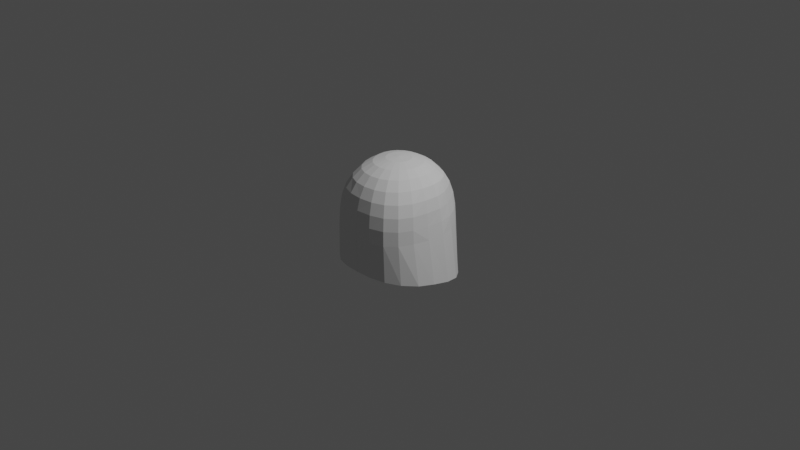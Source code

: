 # Source: 01_Mando_Helmet.blend  (saved by Blender 2.80.75; exported with 4.5.12 LTS)
import bpy
from mathutils import Matrix  # noqa: F401  (used for matrix-valued properties, if any)

bpy.ops.wm.read_factory_settings(use_empty=True)
scene = bpy.context.scene
scene.name = 'Scene'

# ---- collections
col_collection = bpy.data.collections.new('Collection'); scene.collection.children.link(col_collection)

# ---- world
world_world = bpy.data.worlds.new('World'); scene.world = world_world
world_world.use_nodes = True; world_world.node_tree.nodes.clear()
_N = world_world.node_tree.nodes; _L = world_world.node_tree.links
n0 = _N.new('ShaderNodeOutputWorld'); n0.name = 'World Output'; n0.location = (300, 300)
n1 = _N.new('ShaderNodeBackground'); n1.name = 'Background'; n1.location = (10, 300)
n1.inputs[0].default_value = (0.05088, 0.05088, 0.05088, 1.0)
_L.new(n1.outputs[0], n0.inputs[0])
n0.is_active_output = True
world_world.color = (0.05088, 0.05088, 0.05088)
world_world.use_sun_shadow = False
world_world.sun_shadow_jitter_overblur = 0.0

# ---- cameras
cam_camera = bpy.data.cameras.new('Camera')
cam_camera.clip_end = 100.0
cam_camera.ortho_scale = 7.314

# ---- lights
light_light = bpy.data.lights.new('Light', 'POINT')
light_light.transmission_factor = 0.0
light_light.energy = 1000.0
light_light.shadow_soft_size = 0.1
light_light.shadow_maximum_resolution = 0.006
light_light.use_absolute_resolution = True

# ---- meshes
me_sphere_001 = bpy.data.meshes.new('Sphere.001')
me_sphere_001.from_pydata([(0.0, 0.3496, 0.9118), (0.0, 0.5, 0.8261), (0.002693, 0.7086, 0.5474), (0.003786, 0.7777, 0.1853), (0.003586, 0.7823, -0.01002), (0.0001907, -0.1951, 0.9601), (0.0006235, -0.3815, 0.916), (0.001236, -0.5382, 0.8322), (0.001933, -0.6578, 0.7101), (0.002605, -0.7407, 0.5611), (0.003146, -0.7906, 0.3908), (0.00347, -0.814, 0.2052), (0.003527, -0.8191, -0.01392), (-0.05363, -0.1873, 0.9601), (-0.1029, -0.3665, 0.9159), (-0.1463, -0.5188, 0.832), (-0.1827, -0.636, 0.7097), (-0.2115, -0.7182, 0.5604), (-0.2325, -0.769, 0.3898), (-0.2449, -0.7942, 0.204), (-0.2492, -0.8009, -0.01442), (-0.1023, -0.1645, 0.96), (-0.1948, -0.3219, 0.9157), (-0.2746, -0.4602, 0.8316), (-0.3403, -0.5685, 0.7087), (-0.3942, -0.647, 0.5588), (-0.4318, -0.6967, 0.3877), (-0.4518, -0.7224, 0.2014), (-0.4588, -0.7297, -0.01396), (-0.1422, -0.129, 0.9599), (-0.269, -0.2507, 0.9152), (-0.3765, -0.3628, 0.831), (-0.4638, -0.4536, 0.7077), (-0.537, -0.5202, 0.5571), (-0.5823, -0.5631, 0.3849), (-0.6033, -0.5855, 0.1976), (-0.6131, -0.5919, -0.01249), (-0.1707, -0.08376, 0.9597), (-0.3217, -0.1606, 0.9146), (-0.4481, -0.2317, 0.8304), (-0.5472, -0.2936, 0.7071), (-0.6249, -0.3401, 0.5555), (-0.6717, -0.3705, 0.3818), (-0.6941, -0.3868, 0.1933), (-0.707, -0.3912, -0.01056), (4.172e-06, -0.003907, 0.9724), (-0.1857, -0.0327, 0.9595), (-0.35, -0.06031, 0.914), (-0.4873, -0.08593, 0.8297), (-0.5918, -0.1087, 0.7065), (-0.6639, -0.1267, 0.5542), (-0.7072, -0.14, 0.3797), (-0.7331, -0.1479, 0.1893), (-0.7594, -0.148, -0.01312), (-0.1863, 0.02005, 0.9593), (-0.3524, 0.0421, 0.9136), (-0.4925, 0.06126, 0.8289), (-0.6009, 0.07678, 0.7052), (-0.6729, 0.08854, 0.5526), (-0.7169, 0.09703, 0.3778), (-0.7481, 0.1039, 0.1872), (-0.7753, 0.1101, -0.01284), (-0.1722, 0.07035, 0.9591), (-0.3279, 0.1388, 0.9131), (-0.4619, 0.1991, 0.828), (-0.5682, 0.2493, 0.7036), (-0.6266, 0.2812, 0.5507), (-0.6611, 0.3045, 0.3758), (-0.6938, 0.3256, 0.1866), (-0.7102, 0.3382, -0.009471), (-0.1442, 0.1144, 0.9588), (-0.2771, 0.223, 0.9125), (-0.3941, 0.3184, 0.827), (-0.4866, 0.3963, 0.7019), (-0.5298, 0.4459, 0.549), (-0.557, 0.4838, 0.3745), (-0.5872, 0.5118, 0.1858), (-0.6003, 0.5259, -0.009621), (-0.1041, 0.1489, 0.9585), (-0.202, 0.2888, 0.912), (-0.2901, 0.4117, 0.8262), (-0.3645, 0.5152, 0.7007), (-0.4048, 0.5957, 0.5473), (-0.4359, 0.645, 0.3731), (-0.4617, 0.6651, 0.185), (-0.4708, 0.6741, -0.01031), (-0.05477, 0.1713, 0.9584), (-0.1072, 0.332, 0.9116), (-0.1553, 0.4734, 0.8257), (-0.196, 0.5945, 0.7002), (-0.2238, 0.6867, 0.5467), (-0.2449, 0.7385, 0.3723), (-0.2607, 0.7605, 0.1842), (-0.266, 0.766, -0.01103), (0.0, 0.1798, 0.9585), (5.999e-05, 0.6252, 0.7007), (0.004429, 0.7545, 0.3733), (0.0006128, 0.8237, -0.8665), (0.003527, -0.8052, -0.5626), (-0.2498, -0.7875, -0.5671), (-0.4662, -0.7176, -0.5826), (-0.651, -0.5778, -0.6096), (-0.7914, -0.3729, -0.6405), (-0.8531, -0.1317, -0.6768), (-0.8714, 0.1282, -0.7242), (-0.8046, 0.3646, -0.7767), (-0.658, 0.5565, -0.8209), (-0.4961, 0.7137, -0.844), (-0.2764, 0.811, -0.8581)], [], [(8, 7, 15, 16), (9, 8, 16, 17), (10, 9, 17, 18), (11, 10, 18, 19), (12, 11, 19, 20), (5, 45, 13), (6, 5, 13, 14), (7, 6, 14, 15), (20, 19, 27, 28), (13, 45, 21), (14, 13, 21, 22), (15, 14, 22, 23), (16, 15, 23, 24), (17, 16, 24, 25), (18, 17, 25, 26), (19, 18, 26, 27), (24, 23, 31, 32), (25, 24, 32, 33), (26, 25, 33, 34), (27, 26, 34, 35), (28, 27, 35, 36), (21, 45, 29), (22, 21, 29, 30), (23, 22, 30, 31), (29, 45, 37), (30, 29, 37, 38), (31, 30, 38, 39), (32, 31, 39, 40), (33, 32, 40, 41), (34, 33, 41, 42), (35, 34, 42, 43), (41, 40, 49, 50), (42, 41, 50, 51), (43, 42, 51, 52), (37, 45, 46), (38, 37, 46, 47), (39, 38, 47, 48), (40, 39, 48, 49), (46, 45, 54), (47, 46, 54, 55), (48, 47, 55, 56), (49, 48, 56, 57), (50, 49, 57, 58), (51, 50, 58, 59), (52, 51, 59, 60), (53, 52, 60, 61), (58, 57, 65, 66), (59, 58, 66, 67), (60, 59, 67, 68), (61, 60, 68, 69), (54, 45, 62), (55, 54, 62, 63), (56, 55, 63, 64), (57, 56, 64, 65), (63, 62, 70, 71), (64, 63, 71, 72), (65, 64, 72, 73), (66, 65, 73, 74), (67, 66, 74, 75), (68, 67, 75, 76), (69, 68, 76, 77), (62, 45, 70), (75, 74, 82, 83), (76, 75, 83, 84), (77, 76, 84, 85), (70, 45, 78), (71, 70, 78, 79), (72, 71, 79, 80), (73, 72, 80, 81), (74, 73, 81, 82), (80, 79, 87, 88), (81, 80, 88, 89), (82, 81, 89, 90), (83, 82, 90, 91), (84, 83, 91, 92), (85, 84, 92, 93), (78, 45, 86), (79, 78, 86, 87), (92, 91, 96, 3), (93, 92, 3, 4), (86, 45, 94), (87, 86, 94, 0), (88, 87, 0, 1), (89, 88, 1, 95), (90, 89, 95, 2), (91, 90, 2, 96), (36, 35, 43, 44), (43, 52, 53, 44), (61, 69, 105, 104), (69, 77, 106, 105), (93, 4, 97, 108), (44, 53, 103, 102), (77, 85, 107, 106), (36, 44, 102, 101), (28, 36, 101, 100), (53, 61, 104, 103), (20, 28, 100, 99), (85, 93, 108, 107), (12, 20, 99, 98)])
_uv = me_sphere_001.uv_layers.new(name='UVMap')
_uv.uv.foreach_set('vector', [0.2273, 0.75, 0.2273, 0.8125, 0.1818, 0.8125, 0.1818, 0.75, 0.2273, 0.6875, 0.2273, 0.75, 0.1818, 0.75, 0.1818, 0.6875, 0.2273, 0.625, 0.2273, 0.6875, 0.1818, 0.6875, 0.1818, 0.625, 0.2273, 0.5625, 0.2273, 0.625, 0.1818, 0.625, 0.1818, 0.5625, 0.2273, 0.5, 0.2273, 0.5625, 0.1818, 0.5625, 0.1818, 0.5, 0.2273, 0.9375, 0.2045, 1.0, 0.1818, 0.9375, 0.2273, 0.875, 0.2273, 0.9375, 0.1818, 0.9375, 0.1818, 0.875, 0.2273, 0.8125, 0.2273, 0.875, 0.1818, 0.875, 0.1818, 0.8125, 0.1818, 0.5, 0.1818, 0.5625, 0.1364, 0.5625, 0.1364, 0.5, 0.1818, 0.9375, 0.1591, 1.0, 0.1364, 0.9375, 0.1818, 0.875, 0.1818, 0.9375, 0.1364, 0.9375, 0.1364, 0.875, 0.1818, 0.8125, 0.1818, 0.875, 0.1364, 0.875, 0.1364, 0.8125, 0.1818, 0.75, 0.1818, 0.8125, 0.1364, 0.8125, 0.1364, 0.75, 0.1818, 0.6875, 0.1818, 0.75, 0.1364, 0.75, 0.1364, 0.6875, 0.1818, 0.625, 0.1818, 0.6875, 0.1364, 0.6875, 0.1364, 0.625, 0.1818, 0.5625, 0.1818, 0.625, 0.1364, 0.625, 0.1364, 0.5625, 0.1364, 0.75, 0.1364, 0.8125, 0.09091, 0.8125, 0.09091, 0.75, 0.1364, 0.6875, 0.1364, 0.75, 0.09091, 0.75, 0.09091, 0.6875, 0.1364, 0.625, 0.1364, 0.6875, 0.09091, 0.6875, 0.09091, 0.625, 0.1364, 0.5625, 0.1364, 0.625, 0.09091, 0.625, 0.09091, 0.5625, 0.1364, 0.5, 0.1364, 0.5625, 0.09091, 0.5625, 0.09091, 0.5, 0.1364, 0.9375, 0.1136, 1.0, 0.09091, 0.9375, 0.1364, 0.875, 0.1364, 0.9375, 0.09091, 0.9375, 0.09091, 0.875, 0.1364, 0.8125, 0.1364, 0.875, 0.09091, 0.875, 0.09091, 0.8125, 0.09091, 0.9375, 0.06818, 1.0, 0.04545, 0.9375, 0.09091, 0.875, 0.09091, 0.9375, 0.04545, 0.9375, 0.04545, 0.875, 0.09091, 0.8125, 0.09091, 0.875, 0.04545, 0.875, 0.04545, 0.8125, 0.09091, 0.75, 0.09091, 0.8125, 0.04545, 0.8125, 0.04545, 0.75, 0.09091, 0.6875, 0.09091, 0.75, 0.04545, 0.75, 0.04545, 0.6875, 0.09091, 0.625, 0.09091, 0.6875, 0.04545, 0.6875, 0.04545, 0.625, 0.09091, 0.5625, 0.09091, 0.625, 0.04545, 0.625, 0.04545, 0.5625, 0.04545, 0.6875, 0.04545, 0.75, 2.98e-08, 0.75, 0.0, 0.6875, 0.04545, 0.625, 0.04545, 0.6875, 0.0, 0.6875, 0.0, 0.625, 0.04545, 0.5625, 0.04545, 0.625, 0.0, 0.625, 0.0, 0.5625, 0.04545, 0.9375, 0.02273, 1.0, 2.384e-07, 0.9375, 0.04545, 0.875, 0.04545, 0.9375, 2.384e-07, 0.9375, 8.941e-08, 0.875, 0.04545, 0.8125, 0.04545, 0.875, 8.941e-08, 0.875, 2.98e-08, 0.8125, 0.04545, 0.75, 0.04545, 0.8125, 2.98e-08, 0.8125, 2.98e-08, 0.75, 1.0, 0.9375, 0.9773, 1.0, 0.9545, 0.9375, 1.0, 0.875, 1.0, 0.9375, 0.9545, 0.9375, 0.9545, 0.875, 1.0, 0.8125, 1.0, 0.875, 0.9545, 0.875, 0.9545, 0.8125, 1.0, 0.75, 1.0, 0.8125, 0.9545, 0.8125, 0.9545, 0.75, 1.0, 0.6875, 1.0, 0.75, 0.9545, 0.75, 0.9545, 0.6875, 1.0, 0.625, 1.0, 0.6875, 0.9545, 0.6875, 0.9545, 0.625, 1.0, 0.5625, 1.0, 0.625, 0.9545, 0.625, 0.9545, 0.5625, 1.0, 0.5, 1.0, 0.5625, 0.9545, 0.5625, 0.9545, 0.5, 0.9545, 0.6875, 0.9545, 0.75, 0.9091, 0.75, 0.9091, 0.6875, 0.9545, 0.625, 0.9545, 0.6875, 0.9091, 0.6875, 0.9091, 0.625, 0.9545, 0.5625, 0.9545, 0.625, 0.9091, 0.625, 0.9091, 0.5625, 0.9545, 0.5, 0.9545, 0.5625, 0.9091, 0.5625, 0.9091, 0.5, 0.9545, 0.9375, 0.9318, 1.0, 0.9091, 0.9375, 0.9545, 0.875, 0.9545, 0.9375, 0.9091, 0.9375, 0.9091, 0.875, 0.9545, 0.8125, 0.9545, 0.875, 0.9091, 0.875, 0.9091, 0.8125, 0.9545, 0.75, 0.9545, 0.8125, 0.9091, 0.8125, 0.9091, 0.75, 0.9091, 0.875, 0.9091, 0.9375, 0.8636, 0.9375, 0.8636, 0.875, 0.9091, 0.8125, 0.9091, 0.875, 0.8636, 0.875, 0.8636, 0.8125, 0.9091, 0.75, 0.9091, 0.8125, 0.8636, 0.8125, 0.8636, 0.75, 0.9091, 0.6875, 0.9091, 0.75, 0.8636, 0.75, 0.8636, 0.6875, 0.9091, 0.625, 0.9091, 0.6875, 0.8636, 0.6875, 0.8636, 0.625, 0.9091, 0.5625, 0.9091, 0.625, 0.8636, 0.625, 0.8636, 0.5625, 0.9091, 0.5, 0.9091, 0.5625, 0.8636, 0.5625, 0.8636, 0.5, 0.9091, 0.9375, 0.8864, 1.0, 0.8636, 0.9375, 0.8636, 0.625, 0.8636, 0.6875, 0.8182, 0.6875, 0.8182, 0.625, 0.8636, 0.5625, 0.8636, 0.625, 0.8182, 0.625, 0.8182, 0.5625, 0.8636, 0.5, 0.8636, 0.5625, 0.8182, 0.5625, 0.8182, 0.5, 0.8636, 0.9375, 0.8409, 1.0, 0.8182, 0.9375, 0.8636, 0.875, 0.8636, 0.9375, 0.8182, 0.9375, 0.8182, 0.875, 0.8636, 0.8125, 0.8636, 0.875, 0.8182, 0.875, 0.8182, 0.8125, 0.8636, 0.75, 0.8636, 0.8125, 0.8182, 0.8125, 0.8182, 0.75, 0.8636, 0.6875, 0.8636, 0.75, 0.8182, 0.75, 0.8182, 0.6875, 0.8182, 0.8125, 0.8182, 0.875, 0.7727, 0.875, 0.7727, 0.8125, 0.8182, 0.75, 0.8182, 0.8125, 0.7727, 0.8125, 0.7727, 0.75, 0.8182, 0.6875, 0.8182, 0.75, 0.7727, 0.75, 0.7727, 0.6875, 0.8182, 0.625, 0.8182, 0.6875, 0.7727, 0.6875, 0.7727, 0.625, 0.8182, 0.5625, 0.8182, 0.625, 0.7727, 0.625, 0.7727, 0.5625, 0.8182, 0.5, 0.8182, 0.5625, 0.7727, 0.5625, 0.7727, 0.5, 0.8182, 0.9375, 0.7955, 1.0, 0.7727, 0.9375, 0.8182, 0.875, 0.8182, 0.9375, 0.7727, 0.9375, 0.7727, 0.875, 0.7727, 0.5625, 0.7727, 0.625, 0.7273, 0.625, 0.7273, 0.5625, 0.7727, 0.5, 0.7727, 0.5625, 0.7273, 0.5625, 0.7273, 0.5, 0.7727, 0.9375, 0.75, 1.0, 0.7273, 0.9375, 0.7727, 0.875, 0.7727, 0.9375, 0.7273, 0.9375, 0.7273, 0.875, 0.7727, 0.8125, 0.7727, 0.875, 0.7273, 0.875, 0.7273, 0.8125, 0.7727, 0.75, 0.7727, 0.8125, 0.7273, 0.8125, 0.7273, 0.75, 0.7727, 0.6875, 0.7727, 0.75, 0.7273, 0.75, 0.7273, 0.6875, 0.7727, 0.625, 0.7727, 0.6875, 0.7273, 0.6875, 0.7273, 0.625, 0.09091, 0.5, 0.09091, 0.5625, 0.0, 0.0, 0.0, 0.0, 0.0, 0.0, 0.0, 0.0, 0.0, 0.0, 0.0, 0.0, 0.9545, 0.5, 0.9091, 0.5, 0.9091, 0.5, 0.9545, 0.5, 0.9091, 0.5, 0.8636, 0.5, 0.8636, 0.5, 0.9091, 0.5, 0.7727, 0.5, 0.7273, 0.5, 0.7273, 0.5, 0.7727, 0.5, 0.0, 0.0, 0.0, 0.0, 0.0, 0.0, 0.0, 0.0, 0.8636, 0.5, 0.8182, 0.5, 0.8182, 0.5, 0.8636, 0.5, 0.09091, 0.5, 0.0, 0.0, 0.0, 0.0, 0.09091, 0.5, 0.1364, 0.5, 0.09091, 0.5, 0.09091, 0.5, 0.1364, 0.5, 1.0, 0.5, 0.9545, 0.5, 0.9545, 0.5, 1.0, 0.5, 0.1818, 0.5, 0.1364, 0.5, 0.1364, 0.5, 0.1818, 0.5, 0.8182, 0.5, 0.7727, 0.5, 0.7727, 0.5, 0.8182, 0.5, 0.2273, 0.5, 0.1818, 0.5, 0.1818, 0.5, 0.2273, 0.5])
me_sphere_001.use_remesh_preserve_volume = False
me_sphere_001.use_remesh_preserve_attributes = False
me_sphere_001.use_mirror_vertex_groups = False
me_sphere_001.update()

# ---- objects
ob_light = bpy.data.objects.new('Light', light_light)
ob_camera = bpy.data.objects.new('Camera', cam_camera)
ob_empty_001 = bpy.data.objects.new('Empty.001', None)
ob_sphere = bpy.data.objects.new('Sphere', me_sphere_001)
ob_empty_000 = bpy.data.objects.new('Empty.000', None)
ob_empty_002 = bpy.data.objects.new('Empty.002', None)

# ---- transforms, parenting, visibility, modifiers, constraints
ob_light.location = (4.076, 1.005, 5.904)
ob_light.rotation_euler = (0.6503, 0.05522, 1.866)
ob_light.lock_rotations_4d = False
ob_light.empty_display_type = 'ARROWS'
ob_light.color = (0.0, 0.0, 0.0, 0.0)
ob_light.hide_select = True
ob_light.lineart.crease_threshold = 0.0
ob_camera.location = (7.359, -6.926, 4.958)
ob_camera.rotation_euler = (1.109, 0.0, 0.8149)
ob_camera.lock_rotations_4d = False
ob_camera.empty_display_type = 'ARROWS'
ob_camera.color = (0.0, 0.0, 0.0, 0.0)
ob_camera.display_type = 'WIRE'
ob_camera.lineart.crease_threshold = 0.0
ob_empty_001.location = (0.9941, -3.777e-08, 0.2811)
ob_empty_001.rotation_euler = (1.571, -0.0, 3.142)
ob_empty_001.scale = (1.383, 1.383, 1.383)
ob_empty_001.empty_display_type = 'IMAGE'
ob_empty_001.empty_display_size = 5.0
ob_empty_001.empty_image_depth = 'BACK'
ob_empty_001.show_empty_image_perspective = False
ob_empty_001.empty_image_side = 'FRONT'
ob_empty_001.hide_select = True
ob_empty_001.lineart.crease_threshold = 0.0
ob_sphere.location = (0.0, 0.0, 0.0)
ob_sphere.scale = (0.7086, 0.7086, 0.7086)
ob_sphere.lineart.crease_threshold = 0.0
_m = ob_sphere.modifiers.new('Mirror', 'MIRROR')
ob_empty_000.location = (-0.9879, 2.744, 0.265)
ob_empty_000.rotation_euler = (-1.571, 3.142, 1.571)
ob_empty_000.scale = (1.383, 1.383, 1.383)
ob_empty_000.empty_display_type = 'IMAGE'
ob_empty_000.empty_display_size = 5.0
ob_empty_000.empty_image_depth = 'BACK'
ob_empty_000.show_empty_image_perspective = False
ob_empty_000.empty_image_side = 'FRONT'
ob_empty_000.lineart.crease_threshold = 0.0
ob_empty_002.location = (0.9607, 1.681, 0.2811)
ob_empty_002.rotation_euler = (3.142, -3.142, 6.283)
ob_empty_002.scale = (1.383, 1.383, 1.383)
ob_empty_002.empty_display_type = 'IMAGE'
ob_empty_002.empty_display_size = 5.0
ob_empty_002.empty_image_depth = 'BACK'
ob_empty_002.show_empty_image_perspective = False
ob_empty_002.empty_image_side = 'FRONT'
ob_empty_002.hide_select = True
ob_empty_002.lineart.crease_threshold = 0.0

# ---- collection membership
col_collection.objects.link(ob_light)
col_collection.objects.link(ob_camera)
col_collection.objects.link(ob_empty_001)
col_collection.objects.link(ob_sphere)
col_collection.objects.link(ob_empty_000)
col_collection.objects.link(ob_empty_002)

# ---- scene / render settings (as saved in the file)
scene.camera = ob_camera
scene.frame_start = 1; scene.frame_end = 250; scene.frame_set(1)
scene.render.engine = 'BLENDER_EEVEE_NEXT'
scene.cycles.use_denoising = False
scene.cycles.samples = 128
scene.cycles.sampling_pattern = 'TABULATED_SOBOL'
scene.cycles.use_adaptive_sampling = False
scene.cycles.use_light_tree = False
scene.view_settings.view_transform = 'Filmic'
bpy.context.view_layer.update()
